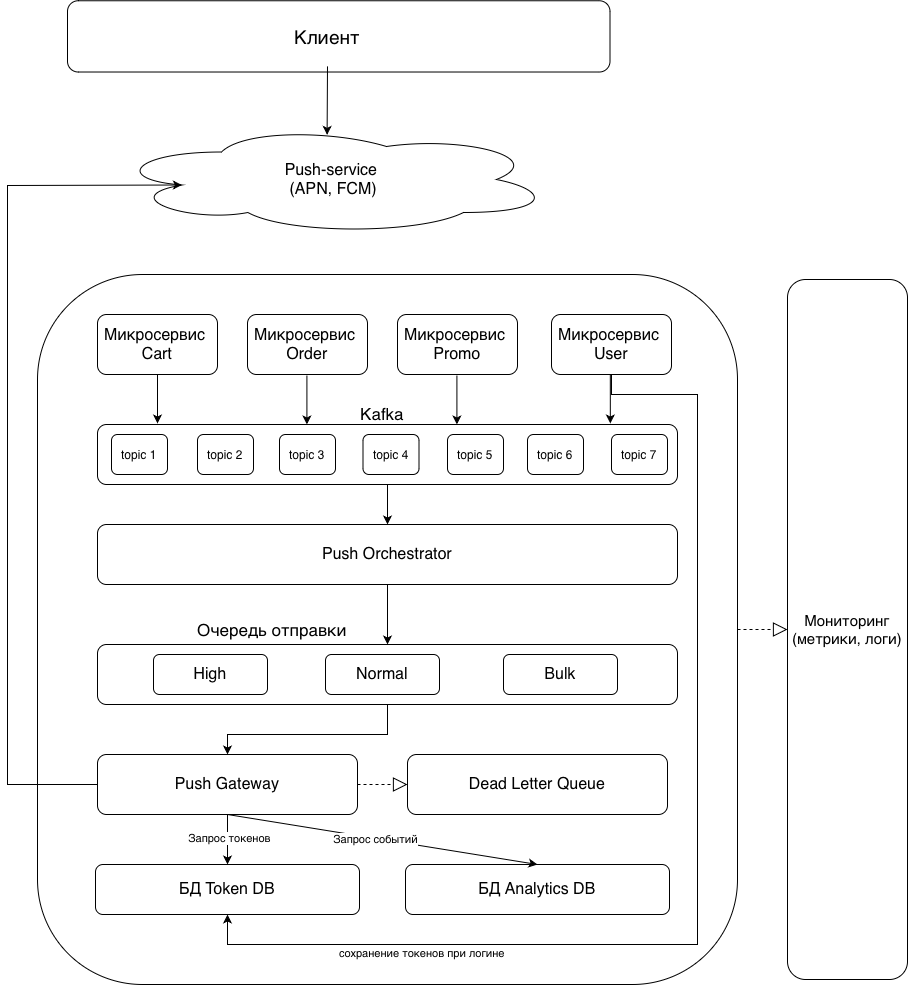

The diagram above was exported from draw.io. Its source (the exported page's mxGraphModel, read from the mxfile embedded in the PNG):
<mxGraphModel dx="1287" dy="796" grid="1" gridSize="10" guides="1" tooltips="1" connect="1" arrows="1" fold="1" page="1" pageScale="1" pageWidth="827" pageHeight="1169" math="0" shadow="0">
  <root>
    <mxCell id="0" />
    <mxCell id="1" parent="0" />
    <mxCell id="fzyHIkoKQhSng-VrF30l-1" parent="1" style="rounded=1;whiteSpace=wrap;html=1;rotation=90;" value="" vertex="1">
      <mxGeometry height="542.5" width="71.25" x="325.63" y="-19.37" as="geometry" />
    </mxCell>
    <mxCell id="fzyHIkoKQhSng-VrF30l-2" parent="1" style="text;html=1;whiteSpace=wrap;strokeColor=none;fillColor=none;align=center;verticalAlign=middle;rounded=0;fontSize=19;" value="Клиент" vertex="1">
      <mxGeometry height="60" width="120" x="290" y="221.88" as="geometry" />
    </mxCell>
    <mxCell id="fzyHIkoKQhSng-VrF30l-3" parent="1" style="ellipse;shape=cloud;whiteSpace=wrap;html=1;" value="&lt;font style=&quot;font-size: 16px;&quot;&gt;Push-service&lt;/font&gt;&lt;div&gt;&lt;font style=&quot;font-size: 16px;&quot;&gt;&amp;nbsp;(APN, FCM)&lt;/font&gt;&lt;/div&gt;" vertex="1">
      <mxGeometry height="110" width="440" x="134" y="340" as="geometry" />
    </mxCell>
    <mxCell id="fzyHIkoKQhSng-VrF30l-9" parent="1" style="rounded=1;whiteSpace=wrap;html=1;" value="" vertex="1">
      <mxGeometry height="710" width="700" x="60" y="490" as="geometry" />
    </mxCell>
    <mxCell id="fzyHIkoKQhSng-VrF30l-10" parent="1" style="rounded=1;whiteSpace=wrap;html=1;" value="&lt;font style=&quot;font-size: 16px;&quot;&gt;Микросервис&amp;nbsp;&lt;/font&gt;&lt;div&gt;&lt;font style=&quot;font-size: 16px;&quot;&gt;Cart&lt;/font&gt;&lt;/div&gt;" vertex="1">
      <mxGeometry height="60" width="120" x="120" y="530" as="geometry" />
    </mxCell>
    <mxCell id="fzyHIkoKQhSng-VrF30l-14" parent="1" style="rounded=1;whiteSpace=wrap;html=1;" value="&lt;font style=&quot;font-size: 16px;&quot;&gt;Микросервис&amp;nbsp;&lt;/font&gt;&lt;div&gt;&lt;font style=&quot;font-size: 16px;&quot;&gt;Order&lt;/font&gt;&lt;/div&gt;" vertex="1">
      <mxGeometry height="60" width="120" x="270" y="530" as="geometry" />
    </mxCell>
    <mxCell id="fzyHIkoKQhSng-VrF30l-15" parent="1" style="rounded=1;whiteSpace=wrap;html=1;" value="&lt;font style=&quot;font-size: 16px;&quot;&gt;Микросервис&amp;nbsp;&lt;/font&gt;&lt;div&gt;&lt;font style=&quot;font-size: 16px;&quot;&gt;Promo&lt;/font&gt;&lt;/div&gt;" vertex="1">
      <mxGeometry height="60" width="120" x="420" y="530" as="geometry" />
    </mxCell>
    <mxCell id="fzyHIkoKQhSng-VrF30l-16" parent="1" style="rounded=1;whiteSpace=wrap;html=1;" value="&lt;font style=&quot;font-size: 16px;&quot;&gt;Микросервис&amp;nbsp;&lt;/font&gt;&lt;div&gt;&lt;font style=&quot;font-size: 16px;&quot;&gt;User&lt;/font&gt;&lt;/div&gt;" vertex="1">
      <mxGeometry height="60" width="120" x="574" y="530" as="geometry" />
    </mxCell>
    <mxCell id="fzyHIkoKQhSng-VrF30l-17" parent="1" style="rounded=1;whiteSpace=wrap;html=1;" value="" vertex="1">
      <mxGeometry height="60" width="580" x="120" y="640" as="geometry" />
    </mxCell>
    <mxCell id="fzyHIkoKQhSng-VrF30l-18" parent="1" style="text;html=1;whiteSpace=wrap;strokeColor=none;fillColor=none;align=center;verticalAlign=middle;rounded=0;" value="&lt;font style=&quot;font-size: 17px;&quot;&gt;Kafka&lt;/font&gt;" vertex="1">
      <mxGeometry height="30" width="60" x="375" y="614" as="geometry" />
    </mxCell>
    <mxCell id="fzyHIkoKQhSng-VrF30l-19" parent="1" style="rounded=1;whiteSpace=wrap;html=1;" value="topic 1" vertex="1">
      <mxGeometry height="40" width="56" x="134" y="650" as="geometry" />
    </mxCell>
    <mxCell id="fzyHIkoKQhSng-VrF30l-20" parent="1" style="rounded=1;whiteSpace=wrap;html=1;" value="topic 2" vertex="1">
      <mxGeometry height="40" width="56" x="220" y="650" as="geometry" />
    </mxCell>
    <mxCell id="fzyHIkoKQhSng-VrF30l-21" parent="1" style="rounded=1;whiteSpace=wrap;html=1;" value="topic 3" vertex="1">
      <mxGeometry height="40" width="56" x="302" y="650" as="geometry" />
    </mxCell>
    <mxCell id="fzyHIkoKQhSng-VrF30l-22" parent="1" style="rounded=1;whiteSpace=wrap;html=1;" value="topic 4" vertex="1">
      <mxGeometry height="40" width="56" x="385.5" y="650" as="geometry" />
    </mxCell>
    <mxCell id="fzyHIkoKQhSng-VrF30l-23" parent="1" style="rounded=1;whiteSpace=wrap;html=1;" value="topic 5" vertex="1">
      <mxGeometry height="40" width="56" x="470" y="650" as="geometry" />
    </mxCell>
    <mxCell id="fzyHIkoKQhSng-VrF30l-24" parent="1" style="rounded=1;whiteSpace=wrap;html=1;" value="topic 6" vertex="1">
      <mxGeometry height="40" width="56" x="550" y="650" as="geometry" />
    </mxCell>
    <mxCell id="fzyHIkoKQhSng-VrF30l-25" parent="1" style="rounded=1;whiteSpace=wrap;html=1;" value="topic 7" vertex="1">
      <mxGeometry height="40" width="56" x="634" y="650" as="geometry" />
    </mxCell>
    <mxCell id="fzyHIkoKQhSng-VrF30l-27" parent="1" style="rounded=1;whiteSpace=wrap;html=1;" value="&lt;font style=&quot;font-size: 16px;&quot;&gt;Push Orchestrator&lt;/font&gt;" vertex="1">
      <mxGeometry height="60" width="580" x="120" y="740" as="geometry" />
    </mxCell>
    <mxCell id="fzyHIkoKQhSng-VrF30l-28" parent="1" style="rounded=1;whiteSpace=wrap;html=1;" value="" vertex="1">
      <mxGeometry height="60" width="580" x="120" y="860" as="geometry" />
    </mxCell>
    <mxCell id="fzyHIkoKQhSng-VrF30l-29" parent="1" style="text;html=1;whiteSpace=wrap;strokeColor=none;fillColor=none;align=center;verticalAlign=middle;rounded=0;" value="&lt;span style=&quot;font-size: 17px;&quot;&gt;Очередь отправки&lt;/span&gt;" vertex="1">
      <mxGeometry height="30" width="190" x="200" y="830" as="geometry" />
    </mxCell>
    <mxCell id="fzyHIkoKQhSng-VrF30l-30" parent="1" style="rounded=1;whiteSpace=wrap;html=1;" value="&lt;font size=&quot;3&quot;&gt;Normal&lt;/font&gt;" vertex="1">
      <mxGeometry height="40" width="114" x="348" y="870" as="geometry" />
    </mxCell>
    <mxCell id="fzyHIkoKQhSng-VrF30l-31" parent="1" style="rounded=1;whiteSpace=wrap;html=1;" value="&lt;font size=&quot;3&quot;&gt;High&lt;/font&gt;" vertex="1">
      <mxGeometry height="40" width="114" x="176" y="870" as="geometry" />
    </mxCell>
    <mxCell id="fzyHIkoKQhSng-VrF30l-32" parent="1" style="rounded=1;whiteSpace=wrap;html=1;" value="&lt;font size=&quot;3&quot;&gt;Bulk&lt;/font&gt;" vertex="1">
      <mxGeometry height="40" width="114" x="526" y="870" as="geometry" />
    </mxCell>
    <mxCell id="fzyHIkoKQhSng-VrF30l-33" parent="1" style="rounded=1;whiteSpace=wrap;html=1;" value="&lt;font style=&quot;font-size: 16px;&quot;&gt;Push Gateway&lt;/font&gt;" vertex="1">
      <mxGeometry height="60" width="260" x="120" y="970" as="geometry" />
    </mxCell>
    <mxCell id="fzyHIkoKQhSng-VrF30l-34" parent="1" style="rounded=1;whiteSpace=wrap;html=1;" value="&lt;font style=&quot;font-size: 16px;&quot;&gt;Dead Letter Queue&lt;/font&gt;" vertex="1">
      <mxGeometry height="60" width="260" x="430" y="970" as="geometry" />
    </mxCell>
    <mxCell id="fzyHIkoKQhSng-VrF30l-35" parent="1" style="rounded=1;whiteSpace=wrap;html=1;" value="&lt;font style=&quot;font-size: 16px;&quot;&gt;БД Token DB&lt;/font&gt;" vertex="1">
      <mxGeometry height="50" width="264" x="118" y="1080" as="geometry" />
    </mxCell>
    <mxCell id="fzyHIkoKQhSng-VrF30l-36" parent="1" style="rounded=1;whiteSpace=wrap;html=1;" value="&lt;font style=&quot;font-size: 15px;&quot;&gt;Мониторинг (метрики, логи)&lt;/font&gt;" vertex="1">
      <mxGeometry height="700" width="120" x="810" y="495" as="geometry" />
    </mxCell>
    <mxCell id="fzyHIkoKQhSng-VrF30l-37" edge="1" parent="1" source="fzyHIkoKQhSng-VrF30l-2" style="endArrow=classic;html=1;rounded=0;exitX=0.5;exitY=1;exitDx=0;exitDy=0;entryX=0.49;entryY=0.094;entryDx=0;entryDy=0;entryPerimeter=0;" target="fzyHIkoKQhSng-VrF30l-3" value="">
      <mxGeometry height="50" relative="1" width="50" as="geometry">
        <mxPoint x="570" y="590" as="sourcePoint" />
        <mxPoint x="620" y="540" as="targetPoint" />
      </mxGeometry>
    </mxCell>
    <mxCell id="fzyHIkoKQhSng-VrF30l-38" edge="1" parent="1" source="fzyHIkoKQhSng-VrF30l-10" style="endArrow=classic;html=1;rounded=0;exitX=0.5;exitY=1;exitDx=0;exitDy=0;" value="">
      <mxGeometry height="50" relative="1" width="50" as="geometry">
        <mxPoint x="570" y="590" as="sourcePoint" />
        <mxPoint x="180" y="639" as="targetPoint" />
      </mxGeometry>
    </mxCell>
    <mxCell id="fzyHIkoKQhSng-VrF30l-39" edge="1" parent="1" style="endArrow=classic;html=1;rounded=0;exitX=0.5;exitY=1;exitDx=0;exitDy=0;" value="">
      <mxGeometry height="50" relative="1" width="50" as="geometry">
        <mxPoint x="329.40999999999997" y="591" as="sourcePoint" />
        <mxPoint x="329.40999999999997" y="640" as="targetPoint" />
      </mxGeometry>
    </mxCell>
    <mxCell id="fzyHIkoKQhSng-VrF30l-40" edge="1" parent="1" style="endArrow=classic;html=1;rounded=0;exitX=0.5;exitY=1;exitDx=0;exitDy=0;" value="">
      <mxGeometry height="50" relative="1" width="50" as="geometry">
        <mxPoint x="479.41" y="591" as="sourcePoint" />
        <mxPoint x="479.41" y="640" as="targetPoint" />
      </mxGeometry>
    </mxCell>
    <mxCell id="fzyHIkoKQhSng-VrF30l-41" edge="1" parent="1" style="endArrow=classic;html=1;rounded=0;exitX=0.5;exitY=1;exitDx=0;exitDy=0;" value="">
      <mxGeometry height="50" relative="1" width="50" as="geometry">
        <mxPoint x="632.8199999999999" y="590" as="sourcePoint" />
        <mxPoint x="632.8199999999999" y="639" as="targetPoint" />
      </mxGeometry>
    </mxCell>
    <mxCell id="fzyHIkoKQhSng-VrF30l-42" edge="1" parent="1" source="fzyHIkoKQhSng-VrF30l-17" style="endArrow=classic;html=1;rounded=0;exitX=0.5;exitY=1;exitDx=0;exitDy=0;entryX=0.5;entryY=0;entryDx=0;entryDy=0;" target="fzyHIkoKQhSng-VrF30l-27" value="">
      <mxGeometry height="50" relative="1" width="50" as="geometry">
        <mxPoint x="490" y="840" as="sourcePoint" />
        <mxPoint x="540" y="790" as="targetPoint" />
      </mxGeometry>
    </mxCell>
    <mxCell id="fzyHIkoKQhSng-VrF30l-43" edge="1" parent="1" source="fzyHIkoKQhSng-VrF30l-27" style="endArrow=classic;html=1;rounded=0;exitX=0.5;exitY=1;exitDx=0;exitDy=0;entryX=0.5;entryY=0;entryDx=0;entryDy=0;" target="fzyHIkoKQhSng-VrF30l-28" value="">
      <mxGeometry height="50" relative="1" width="50" as="geometry">
        <mxPoint x="490" y="840" as="sourcePoint" />
        <mxPoint x="540" y="790" as="targetPoint" />
      </mxGeometry>
    </mxCell>
    <mxCell id="fzyHIkoKQhSng-VrF30l-44" edge="1" parent="1" source="fzyHIkoKQhSng-VrF30l-28" style="endArrow=classic;html=1;rounded=0;exitX=0.5;exitY=1;exitDx=0;exitDy=0;entryX=0.5;entryY=0;entryDx=0;entryDy=0;" target="fzyHIkoKQhSng-VrF30l-33" value="">
      <mxGeometry height="50" relative="1" width="50" as="geometry">
        <Array as="points">
          <mxPoint x="410" y="950" />
          <mxPoint x="250" y="950" />
        </Array>
        <mxPoint x="490" y="840" as="sourcePoint" />
        <mxPoint x="540" y="790" as="targetPoint" />
      </mxGeometry>
    </mxCell>
    <mxCell id="fzyHIkoKQhSng-VrF30l-45" edge="1" parent="1" source="fzyHIkoKQhSng-VrF30l-33" style="endArrow=block;dashed=1;endFill=0;endSize=12;html=1;rounded=0;exitX=1;exitY=0.5;exitDx=0;exitDy=0;entryX=0;entryY=0.5;entryDx=0;entryDy=0;" target="fzyHIkoKQhSng-VrF30l-34" value="">
      <mxGeometry relative="1" width="160" as="geometry">
        <mxPoint x="380" y="999.41" as="sourcePoint" />
        <mxPoint x="540" y="999.41" as="targetPoint" />
      </mxGeometry>
    </mxCell>
    <mxCell id="fzyHIkoKQhSng-VrF30l-47" parent="1" style="rounded=1;whiteSpace=wrap;html=1;" value="&lt;span style=&quot;font-size: 16px;&quot;&gt;БД Analytics DB&lt;/span&gt;" vertex="1">
      <mxGeometry height="50" width="264" x="428" y="1080" as="geometry" />
    </mxCell>
    <mxCell id="fzyHIkoKQhSng-VrF30l-48" edge="1" parent="1" source="fzyHIkoKQhSng-VrF30l-33" style="endArrow=classic;html=1;rounded=0;exitX=0.5;exitY=1;exitDx=0;exitDy=0;entryX=0.5;entryY=0;entryDx=0;entryDy=0;" target="fzyHIkoKQhSng-VrF30l-35" value="">
      <mxGeometry height="50" relative="1" width="50" as="geometry">
        <mxPoint x="490" y="860" as="sourcePoint" />
        <mxPoint x="540" y="810" as="targetPoint" />
      </mxGeometry>
    </mxCell>
    <mxCell id="fzyHIkoKQhSng-VrF30l-49" connectable="0" parent="fzyHIkoKQhSng-VrF30l-48" style="edgeLabel;html=1;align=center;verticalAlign=middle;resizable=0;points=[];" value="Запрос токенов" vertex="1">
      <mxGeometry relative="1" x="-0.0706" y="1" as="geometry">
        <mxPoint as="offset" />
      </mxGeometry>
    </mxCell>
    <mxCell id="fzyHIkoKQhSng-VrF30l-50" edge="1" parent="1" source="fzyHIkoKQhSng-VrF30l-33" style="endArrow=classic;html=1;rounded=0;exitX=0.5;exitY=1;exitDx=0;exitDy=0;entryX=0.5;entryY=0;entryDx=0;entryDy=0;" target="fzyHIkoKQhSng-VrF30l-47" value="">
      <mxGeometry height="50" relative="1" width="50" as="geometry">
        <mxPoint x="490" y="1060" as="sourcePoint" />
        <mxPoint x="540" y="1010" as="targetPoint" />
      </mxGeometry>
    </mxCell>
    <mxCell id="fzyHIkoKQhSng-VrF30l-51" connectable="0" parent="fzyHIkoKQhSng-VrF30l-50" style="edgeLabel;html=1;align=center;verticalAlign=middle;resizable=0;points=[];" value="Запрос событий" vertex="1">
      <mxGeometry relative="1" x="-0.0468" y="-1" as="geometry">
        <mxPoint as="offset" />
      </mxGeometry>
    </mxCell>
    <mxCell id="fzyHIkoKQhSng-VrF30l-52" edge="1" parent="1" source="fzyHIkoKQhSng-VrF30l-33" style="endArrow=classic;html=1;rounded=0;exitX=0;exitY=0.5;exitDx=0;exitDy=0;entryX=0.16;entryY=0.55;entryDx=0;entryDy=0;entryPerimeter=0;" target="fzyHIkoKQhSng-VrF30l-3" value="">
      <mxGeometry height="50" relative="1" width="50" as="geometry">
        <Array as="points">
          <mxPoint x="30" y="1000" />
          <mxPoint x="30" y="401" />
        </Array>
        <mxPoint x="490" y="830" as="sourcePoint" />
        <mxPoint x="540" y="780" as="targetPoint" />
      </mxGeometry>
    </mxCell>
    <mxCell id="fzyHIkoKQhSng-VrF30l-53" edge="1" parent="1" source="fzyHIkoKQhSng-VrF30l-9" style="endArrow=block;dashed=1;endFill=0;endSize=12;html=1;rounded=0;exitX=1;exitY=0.5;exitDx=0;exitDy=0;entryX=0;entryY=0.5;entryDx=0;entryDy=0;" target="fzyHIkoKQhSng-VrF30l-36" value="">
      <mxGeometry relative="1" width="160" as="geometry">
        <mxPoint x="410" y="1010" as="sourcePoint" />
        <mxPoint x="460" y="1010" as="targetPoint" />
      </mxGeometry>
    </mxCell>
    <mxCell id="fzyHIkoKQhSng-VrF30l-54" edge="1" parent="1" source="fzyHIkoKQhSng-VrF30l-16" style="endArrow=classic;html=1;rounded=0;exitX=0.5;exitY=1;exitDx=0;exitDy=0;entryX=0.5;entryY=1;entryDx=0;entryDy=0;" target="fzyHIkoKQhSng-VrF30l-35" value="">
      <mxGeometry height="50" relative="1" width="50" as="geometry">
        <Array as="points">
          <mxPoint x="634" y="610" />
          <mxPoint x="720" y="610" />
          <mxPoint x="720" y="1160" />
          <mxPoint x="250" y="1160" />
        </Array>
        <mxPoint x="390" y="930" as="sourcePoint" />
        <mxPoint x="440" y="880" as="targetPoint" />
      </mxGeometry>
    </mxCell>
    <mxCell id="fzyHIkoKQhSng-VrF30l-56" parent="1" style="text;whiteSpace=wrap;html=1;rotation=0;" value="&lt;span style=&quot;caret-color: rgb(0, 0, 0); color: rgb(0, 0, 0); font-family: Helvetica; font-size: 11px; font-style: normal; font-variant-caps: normal; font-weight: 400; letter-spacing: normal; orphans: auto; text-align: center; text-indent: 0px; text-transform: none; white-space: nowrap; widows: auto; word-spacing: 0px; -webkit-text-stroke-width: 0px; background-color: rgb(255, 255, 255); text-decoration: none; display: inline !important; float: none;&quot;&gt;сохранение токенов при логине&lt;/span&gt;" vertex="1">
      <mxGeometry height="40" width="200" x="360" y="1155" as="geometry" />
    </mxCell>
  </root>
</mxGraphModel>